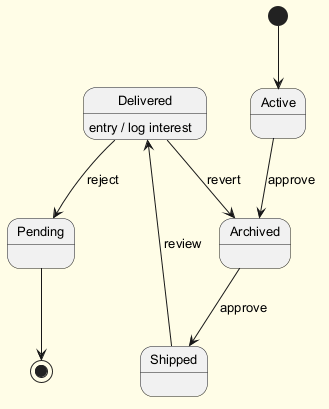

The diagram above was rendered by PlantUML. Its source (embedded in the PNG):
@startuml
skinparam backgroundColor #FFFDE7
skinparam classBackgroundColor #FFF9C4
skinparam classBorderColor #F57F17
skinparam defaultFontSize 13
[*] --> Active
Active --> Archived : approve
Archived --> Shipped : approve
Shipped --> Delivered : review
Delivered --> Pending : reject
Delivered : entry / log interest
Delivered --> Archived : revert
Pending --> [*]
@enduml